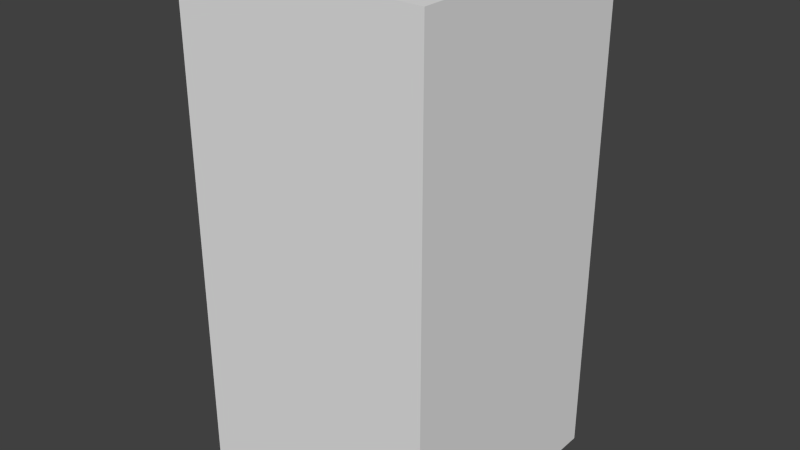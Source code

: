 # Source: greyDropFive.blend  (saved by Blender 2.68.0; exported with 4.5.12 LTS)
import bpy
from mathutils import Matrix  # noqa: F401  (used for matrix-valued properties, if any)

bpy.ops.wm.read_factory_settings(use_empty=True)
scene = bpy.context.scene
scene.name = 'Scene'

# ---- collections
col_collection_1 = bpy.data.collections.new('Collection 1'); scene.collection.children.link(col_collection_1)

# ---- world
world_world = bpy.data.worlds.new('World'); scene.world = world_world
world_world.color = (0.05088, 0.05088, 0.05088)
world_world.use_sun_shadow = False
world_world.sun_shadow_jitter_overblur = 0.0
world_world.cycles.sampling_method = 'MANUAL'
world_world.cycles.sample_map_resolution = 256

# ---- meshes
me_greydropfive = bpy.data.meshes.new('greyDropFive')
me_greydropfive.from_pydata([(-0.5, -0.5, -1.0), (-0.5, 0.5, -1.0), (0.5, 0.5, -1.0), (0.5, -0.5, -1.0), (-0.5, -0.5, 1.0), (-0.5, 0.5, 1.0), (0.5, 0.5, 1.0), (0.5, -0.5, 1.0)], [], [(4, 5, 1, 0), (5, 6, 2, 1), (6, 7, 3, 2), (7, 4, 0, 3), (0, 1, 2, 3), (7, 6, 5, 4)])
me_greydropfive.use_remesh_preserve_volume = False
me_greydropfive.use_remesh_preserve_attributes = False
me_greydropfive.use_mirror_vertex_groups = False
me_greydropfive.update()

# ---- objects
ob_greydropfive = bpy.data.objects.new('greyDropFive', me_greydropfive)

# ---- transforms, parenting, visibility, modifiers, constraints
ob_greydropfive.location = (0.0, 0.0, 0.0)
ob_greydropfive.lineart.crease_threshold = 0.0

# ---- collection membership
col_collection_1.objects.link(ob_greydropfive)

# ---- scene / render settings (as saved in the file)
scene.frame_start = 1; scene.frame_end = 250; scene.frame_set(1)
scene.render.engine = 'BLENDER_EEVEE_NEXT'
scene.render.image_settings.color_mode = 'RGB'
scene.render.image_settings.compression = 90
scene.render.resolution_percentage = 50
scene.render.dither_intensity = 0.0
scene.cycles.use_denoising = False
scene.cycles.samples = 10
scene.cycles.sampling_pattern = 'TABULATED_SOBOL'
scene.cycles.light_sampling_threshold = 0.0
scene.cycles.use_adaptive_sampling = False
scene.cycles.use_light_tree = False
scene.cycles.blur_glossy = 0.0
scene.cycles.volume_bounces = 1
scene.cycles.pixel_filter_type = 'GAUSSIAN'
scene.cycles.sample_clamp_indirect = 0.0
scene.view_settings.view_transform = 'Standard'
bpy.context.view_layer.update()

# ---- added for rendering (the .blend has no active camera and no usable light): camera, sun
cam_auto = bpy.data.cameras.new('AutoCamera')
cam_auto.lens = 50.0
cam_auto.sensor_width = 36.0
cam_auto.clip_end = 1000.0
ob_auto_camera = bpy.data.objects.new('AutoCamera', cam_auto)
scene.collection.objects.link(ob_auto_camera)
ob_auto_camera.location = (2.26633, -2.71959, 1.81306)
ob_auto_camera.rotation_euler = (1.09748, -7.21219e-08, 0.694738)
scene.camera = ob_auto_camera
light_auto_sun = bpy.data.lights.new('AutoSun', 'SUN')
light_auto_sun.energy = 3.0
light_auto_sun.angle = 0.0523599
ob_auto_sun = bpy.data.objects.new('AutoSun', light_auto_sun)
scene.collection.objects.link(ob_auto_sun)
ob_auto_sun.rotation_euler = (0.872665, 0.174533, 0.523599)
bpy.context.view_layer.update()
